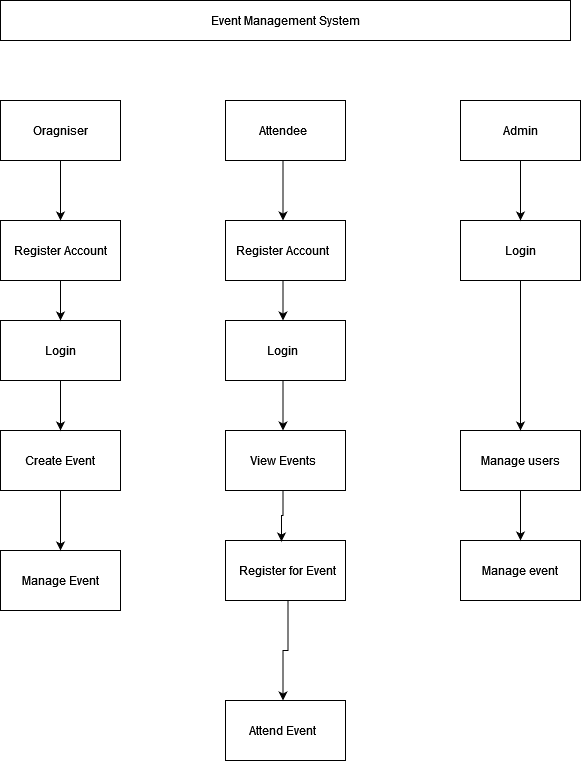

The diagram above was exported from draw.io. Its source (the exported page's mxGraphModel, read from the mxfile embedded in the PNG):
<mxGraphModel dx="1914" dy="1011" grid="1" gridSize="10" guides="1" tooltips="1" connect="1" arrows="1" fold="1" page="1" pageScale="1" pageWidth="850" pageHeight="1100" math="0" shadow="0">
  <root>
    <mxCell id="0" />
    <mxCell id="1" parent="0" />
    <mxCell id="WSSuOp6SMHTr2R0cH8sS-2" value="" style="rounded=0;whiteSpace=wrap;html=1;" vertex="1" parent="1">
      <mxGeometry x="140" y="70" width="570" height="40" as="geometry" />
    </mxCell>
    <mxCell id="WSSuOp6SMHTr2R0cH8sS-3" value="" style="rounded=0;whiteSpace=wrap;html=1;" vertex="1" parent="1">
      <mxGeometry x="140" y="170" width="120" height="60" as="geometry" />
    </mxCell>
    <mxCell id="WSSuOp6SMHTr2R0cH8sS-4" value="" style="rounded=0;whiteSpace=wrap;html=1;" vertex="1" parent="1">
      <mxGeometry x="600" y="170" width="120" height="60" as="geometry" />
    </mxCell>
    <mxCell id="WSSuOp6SMHTr2R0cH8sS-5" value="" style="rounded=0;whiteSpace=wrap;html=1;" vertex="1" parent="1">
      <mxGeometry x="365" y="170" width="120" height="60" as="geometry" />
    </mxCell>
    <mxCell id="WSSuOp6SMHTr2R0cH8sS-6" value="" style="rounded=0;whiteSpace=wrap;html=1;" vertex="1" parent="1">
      <mxGeometry x="140" y="290" width="120" height="60" as="geometry" />
    </mxCell>
    <mxCell id="WSSuOp6SMHTr2R0cH8sS-7" value="" style="rounded=0;whiteSpace=wrap;html=1;" vertex="1" parent="1">
      <mxGeometry x="140" y="390" width="120" height="60" as="geometry" />
    </mxCell>
    <mxCell id="WSSuOp6SMHTr2R0cH8sS-8" value="" style="rounded=0;whiteSpace=wrap;html=1;" vertex="1" parent="1">
      <mxGeometry x="140" y="500" width="120" height="60" as="geometry" />
    </mxCell>
    <mxCell id="WSSuOp6SMHTr2R0cH8sS-9" value="" style="rounded=0;whiteSpace=wrap;html=1;" vertex="1" parent="1">
      <mxGeometry x="140" y="620" width="120" height="60" as="geometry" />
    </mxCell>
    <mxCell id="WSSuOp6SMHTr2R0cH8sS-10" value="" style="rounded=0;whiteSpace=wrap;html=1;" vertex="1" parent="1">
      <mxGeometry x="365" y="290" width="120" height="60" as="geometry" />
    </mxCell>
    <mxCell id="WSSuOp6SMHTr2R0cH8sS-11" value="" style="rounded=0;whiteSpace=wrap;html=1;" vertex="1" parent="1">
      <mxGeometry x="365" y="390" width="120" height="60" as="geometry" />
    </mxCell>
    <mxCell id="WSSuOp6SMHTr2R0cH8sS-12" value="" style="rounded=0;whiteSpace=wrap;html=1;" vertex="1" parent="1">
      <mxGeometry x="365" y="500" width="120" height="60" as="geometry" />
    </mxCell>
    <mxCell id="WSSuOp6SMHTr2R0cH8sS-13" value="" style="rounded=0;whiteSpace=wrap;html=1;" vertex="1" parent="1">
      <mxGeometry x="365" y="610" width="120" height="60" as="geometry" />
    </mxCell>
    <mxCell id="WSSuOp6SMHTr2R0cH8sS-14" value="" style="rounded=0;whiteSpace=wrap;html=1;" vertex="1" parent="1">
      <mxGeometry x="600" y="290" width="120" height="60" as="geometry" />
    </mxCell>
    <mxCell id="WSSuOp6SMHTr2R0cH8sS-15" value="" style="rounded=0;whiteSpace=wrap;html=1;" vertex="1" parent="1">
      <mxGeometry x="600" y="500" width="120" height="60" as="geometry" />
    </mxCell>
    <mxCell id="WSSuOp6SMHTr2R0cH8sS-16" value="" style="rounded=0;whiteSpace=wrap;html=1;" vertex="1" parent="1">
      <mxGeometry x="600" y="610" width="120" height="60" as="geometry" />
    </mxCell>
    <mxCell id="WSSuOp6SMHTr2R0cH8sS-17" style="edgeStyle=orthogonalEdgeStyle;rounded=0;orthogonalLoop=1;jettySize=auto;html=1;exitX=0.5;exitY=1;exitDx=0;exitDy=0;" edge="1" parent="1" source="WSSuOp6SMHTr2R0cH8sS-12" target="WSSuOp6SMHTr2R0cH8sS-12">
      <mxGeometry relative="1" as="geometry" />
    </mxCell>
    <mxCell id="WSSuOp6SMHTr2R0cH8sS-21" value="View Events" style="text;html=1;align=center;verticalAlign=middle;whiteSpace=wrap;rounded=0;fontFamily=Helvetica;fontSize=12;fontColor=default;" vertex="1" parent="1">
      <mxGeometry x="365" y="500" width="115" height="60" as="geometry" />
    </mxCell>
    <mxCell id="WSSuOp6SMHTr2R0cH8sS-55" style="edgeStyle=orthogonalEdgeStyle;rounded=0;orthogonalLoop=1;jettySize=auto;html=1;exitX=0.5;exitY=1;exitDx=0;exitDy=0;entryX=0.5;entryY=0;entryDx=0;entryDy=0;fontFamily=Helvetica;fontSize=12;fontColor=default;" edge="1" parent="1" source="WSSuOp6SMHTr2R0cH8sS-22" target="WSSuOp6SMHTr2R0cH8sS-42">
      <mxGeometry relative="1" as="geometry" />
    </mxCell>
    <mxCell id="WSSuOp6SMHTr2R0cH8sS-22" value="Create Event" style="text;html=1;align=center;verticalAlign=middle;whiteSpace=wrap;rounded=0;fontFamily=Helvetica;fontSize=12;fontColor=default;" vertex="1" parent="1">
      <mxGeometry x="140" y="500" width="120" height="60" as="geometry" />
    </mxCell>
    <mxCell id="WSSuOp6SMHTr2R0cH8sS-47" style="edgeStyle=orthogonalEdgeStyle;rounded=0;orthogonalLoop=1;jettySize=auto;html=1;exitX=0.5;exitY=1;exitDx=0;exitDy=0;fontFamily=Helvetica;fontSize=12;fontColor=default;" edge="1" parent="1" source="WSSuOp6SMHTr2R0cH8sS-23" target="WSSuOp6SMHTr2R0cH8sS-29">
      <mxGeometry relative="1" as="geometry" />
    </mxCell>
    <mxCell id="WSSuOp6SMHTr2R0cH8sS-23" value="Oragniser" style="text;html=1;align=center;verticalAlign=middle;whiteSpace=wrap;rounded=0;fontFamily=Helvetica;fontSize=12;fontColor=default;" vertex="1" parent="1">
      <mxGeometry x="140" y="170" width="120" height="60" as="geometry" />
    </mxCell>
    <mxCell id="WSSuOp6SMHTr2R0cH8sS-24" value="Event Management System" style="text;html=1;align=center;verticalAlign=middle;whiteSpace=wrap;rounded=0;fontFamily=Helvetica;fontSize=12;fontColor=default;" vertex="1" parent="1">
      <mxGeometry x="140" y="70" width="570" height="40" as="geometry" />
    </mxCell>
    <mxCell id="WSSuOp6SMHTr2R0cH8sS-25" value="" style="rounded=0;whiteSpace=wrap;html=1;strokeColor=default;align=center;verticalAlign=middle;fontFamily=Helvetica;fontSize=12;fontColor=default;fillColor=default;" vertex="1" parent="1">
      <mxGeometry x="365" y="770" width="120" height="60" as="geometry" />
    </mxCell>
    <mxCell id="WSSuOp6SMHTr2R0cH8sS-52" style="edgeStyle=orthogonalEdgeStyle;rounded=0;orthogonalLoop=1;jettySize=auto;html=1;exitX=0.5;exitY=1;exitDx=0;exitDy=0;entryX=0.5;entryY=0;entryDx=0;entryDy=0;fontFamily=Helvetica;fontSize=12;fontColor=default;" edge="1" parent="1" source="WSSuOp6SMHTr2R0cH8sS-27" target="WSSuOp6SMHTr2R0cH8sS-41">
      <mxGeometry relative="1" as="geometry" />
    </mxCell>
    <mxCell id="WSSuOp6SMHTr2R0cH8sS-27" value="Login" style="text;html=1;align=center;verticalAlign=middle;whiteSpace=wrap;rounded=0;fontFamily=Helvetica;fontSize=12;fontColor=default;" vertex="1" parent="1">
      <mxGeometry x="600" y="290" width="120" height="60" as="geometry" />
    </mxCell>
    <mxCell id="WSSuOp6SMHTr2R0cH8sS-54" style="edgeStyle=orthogonalEdgeStyle;rounded=0;orthogonalLoop=1;jettySize=auto;html=1;exitX=0.5;exitY=1;exitDx=0;exitDy=0;entryX=0.5;entryY=0;entryDx=0;entryDy=0;fontFamily=Helvetica;fontSize=12;fontColor=default;" edge="1" parent="1" source="WSSuOp6SMHTr2R0cH8sS-28" target="WSSuOp6SMHTr2R0cH8sS-22">
      <mxGeometry relative="1" as="geometry" />
    </mxCell>
    <mxCell id="WSSuOp6SMHTr2R0cH8sS-28" value="Login" style="text;html=1;align=center;verticalAlign=middle;whiteSpace=wrap;rounded=0;fontFamily=Helvetica;fontSize=12;fontColor=default;" vertex="1" parent="1">
      <mxGeometry x="140" y="390" width="120" height="60" as="geometry" />
    </mxCell>
    <mxCell id="WSSuOp6SMHTr2R0cH8sS-50" style="edgeStyle=orthogonalEdgeStyle;rounded=0;orthogonalLoop=1;jettySize=auto;html=1;exitX=0.5;exitY=1;exitDx=0;exitDy=0;entryX=0.5;entryY=0;entryDx=0;entryDy=0;fontFamily=Helvetica;fontSize=12;fontColor=default;" edge="1" parent="1" source="WSSuOp6SMHTr2R0cH8sS-29" target="WSSuOp6SMHTr2R0cH8sS-28">
      <mxGeometry relative="1" as="geometry" />
    </mxCell>
    <mxCell id="WSSuOp6SMHTr2R0cH8sS-29" value="Register Account" style="text;html=1;align=center;verticalAlign=middle;whiteSpace=wrap;rounded=0;fontFamily=Helvetica;fontSize=12;fontColor=default;" vertex="1" parent="1">
      <mxGeometry x="140" y="290" width="120" height="60" as="geometry" />
    </mxCell>
    <mxCell id="WSSuOp6SMHTr2R0cH8sS-51" style="edgeStyle=orthogonalEdgeStyle;rounded=0;orthogonalLoop=1;jettySize=auto;html=1;exitX=0.5;exitY=1;exitDx=0;exitDy=0;entryX=0.5;entryY=0;entryDx=0;entryDy=0;fontFamily=Helvetica;fontSize=12;fontColor=default;" edge="1" parent="1" source="WSSuOp6SMHTr2R0cH8sS-30" target="WSSuOp6SMHTr2R0cH8sS-44">
      <mxGeometry relative="1" as="geometry" />
    </mxCell>
    <mxCell id="WSSuOp6SMHTr2R0cH8sS-30" value="Register Account" style="text;html=1;align=center;verticalAlign=middle;whiteSpace=wrap;rounded=0;fontFamily=Helvetica;fontSize=12;fontColor=default;" vertex="1" parent="1">
      <mxGeometry x="365" y="290" width="115" height="60" as="geometry" />
    </mxCell>
    <mxCell id="WSSuOp6SMHTr2R0cH8sS-49" style="edgeStyle=orthogonalEdgeStyle;rounded=0;orthogonalLoop=1;jettySize=auto;html=1;entryX=0.5;entryY=0;entryDx=0;entryDy=0;fontFamily=Helvetica;fontSize=12;fontColor=default;" edge="1" parent="1" source="WSSuOp6SMHTr2R0cH8sS-31" target="WSSuOp6SMHTr2R0cH8sS-27">
      <mxGeometry relative="1" as="geometry" />
    </mxCell>
    <mxCell id="WSSuOp6SMHTr2R0cH8sS-31" value="Admin" style="text;html=1;align=center;verticalAlign=middle;whiteSpace=wrap;rounded=0;fontFamily=Helvetica;fontSize=12;fontColor=default;" vertex="1" parent="1">
      <mxGeometry x="600" y="170" width="120" height="60" as="geometry" />
    </mxCell>
    <mxCell id="WSSuOp6SMHTr2R0cH8sS-48" style="edgeStyle=orthogonalEdgeStyle;rounded=0;orthogonalLoop=1;jettySize=auto;html=1;exitX=0.5;exitY=1;exitDx=0;exitDy=0;entryX=0.5;entryY=0;entryDx=0;entryDy=0;fontFamily=Helvetica;fontSize=12;fontColor=default;" edge="1" parent="1" source="WSSuOp6SMHTr2R0cH8sS-32" target="WSSuOp6SMHTr2R0cH8sS-30">
      <mxGeometry relative="1" as="geometry" />
    </mxCell>
    <mxCell id="WSSuOp6SMHTr2R0cH8sS-32" value="Attendee" style="text;html=1;align=center;verticalAlign=middle;whiteSpace=wrap;rounded=0;fontFamily=Helvetica;fontSize=12;fontColor=default;" vertex="1" parent="1">
      <mxGeometry x="365" y="170" width="115" height="60" as="geometry" />
    </mxCell>
    <mxCell id="WSSuOp6SMHTr2R0cH8sS-38" value="Manage event" style="text;html=1;align=center;verticalAlign=middle;whiteSpace=wrap;rounded=0;fontFamily=Helvetica;fontSize=12;fontColor=default;" vertex="1" parent="1">
      <mxGeometry x="600" y="610" width="120" height="60" as="geometry" />
    </mxCell>
    <mxCell id="WSSuOp6SMHTr2R0cH8sS-39" value="Attend Event" style="text;html=1;align=center;verticalAlign=middle;whiteSpace=wrap;rounded=0;fontFamily=Helvetica;fontSize=12;fontColor=default;" vertex="1" parent="1">
      <mxGeometry x="365" y="770" width="115" height="60" as="geometry" />
    </mxCell>
    <mxCell id="WSSuOp6SMHTr2R0cH8sS-58" style="edgeStyle=orthogonalEdgeStyle;rounded=0;orthogonalLoop=1;jettySize=auto;html=1;entryX=0.5;entryY=0;entryDx=0;entryDy=0;fontFamily=Helvetica;fontSize=12;fontColor=default;" edge="1" parent="1" source="WSSuOp6SMHTr2R0cH8sS-40" target="WSSuOp6SMHTr2R0cH8sS-39">
      <mxGeometry relative="1" as="geometry" />
    </mxCell>
    <mxCell id="WSSuOp6SMHTr2R0cH8sS-40" value="Register for Event" style="text;html=1;align=center;verticalAlign=middle;whiteSpace=wrap;rounded=0;fontFamily=Helvetica;fontSize=12;fontColor=default;" vertex="1" parent="1">
      <mxGeometry x="365" y="610" width="125" height="60" as="geometry" />
    </mxCell>
    <mxCell id="WSSuOp6SMHTr2R0cH8sS-57" style="edgeStyle=orthogonalEdgeStyle;rounded=0;orthogonalLoop=1;jettySize=auto;html=1;entryX=0.5;entryY=0;entryDx=0;entryDy=0;fontFamily=Helvetica;fontSize=12;fontColor=default;" edge="1" parent="1" source="WSSuOp6SMHTr2R0cH8sS-41" target="WSSuOp6SMHTr2R0cH8sS-38">
      <mxGeometry relative="1" as="geometry" />
    </mxCell>
    <mxCell id="WSSuOp6SMHTr2R0cH8sS-41" value="Manage users" style="text;html=1;align=center;verticalAlign=middle;whiteSpace=wrap;rounded=0;fontFamily=Helvetica;fontSize=12;fontColor=default;" vertex="1" parent="1">
      <mxGeometry x="600" y="500" width="120" height="60" as="geometry" />
    </mxCell>
    <mxCell id="WSSuOp6SMHTr2R0cH8sS-42" value="Manage Event" style="text;html=1;align=center;verticalAlign=middle;whiteSpace=wrap;rounded=0;fontFamily=Helvetica;fontSize=12;fontColor=default;" vertex="1" parent="1">
      <mxGeometry x="140" y="620" width="120" height="60" as="geometry" />
    </mxCell>
    <mxCell id="WSSuOp6SMHTr2R0cH8sS-53" style="edgeStyle=orthogonalEdgeStyle;rounded=0;orthogonalLoop=1;jettySize=auto;html=1;exitX=0.5;exitY=1;exitDx=0;exitDy=0;entryX=0.5;entryY=0;entryDx=0;entryDy=0;fontFamily=Helvetica;fontSize=12;fontColor=default;" edge="1" parent="1" source="WSSuOp6SMHTr2R0cH8sS-44" target="WSSuOp6SMHTr2R0cH8sS-21">
      <mxGeometry relative="1" as="geometry" />
    </mxCell>
    <mxCell id="WSSuOp6SMHTr2R0cH8sS-44" value="Login" style="text;html=1;align=center;verticalAlign=middle;whiteSpace=wrap;rounded=0;fontFamily=Helvetica;fontSize=12;fontColor=default;" vertex="1" parent="1">
      <mxGeometry x="365" y="390" width="115" height="60" as="geometry" />
    </mxCell>
    <mxCell id="WSSuOp6SMHTr2R0cH8sS-56" style="edgeStyle=orthogonalEdgeStyle;rounded=0;orthogonalLoop=1;jettySize=auto;html=1;exitX=0.5;exitY=1;exitDx=0;exitDy=0;entryX=0.448;entryY=0.017;entryDx=0;entryDy=0;entryPerimeter=0;fontFamily=Helvetica;fontSize=12;fontColor=default;" edge="1" parent="1" source="WSSuOp6SMHTr2R0cH8sS-21" target="WSSuOp6SMHTr2R0cH8sS-40">
      <mxGeometry relative="1" as="geometry" />
    </mxCell>
  </root>
</mxGraphModel>